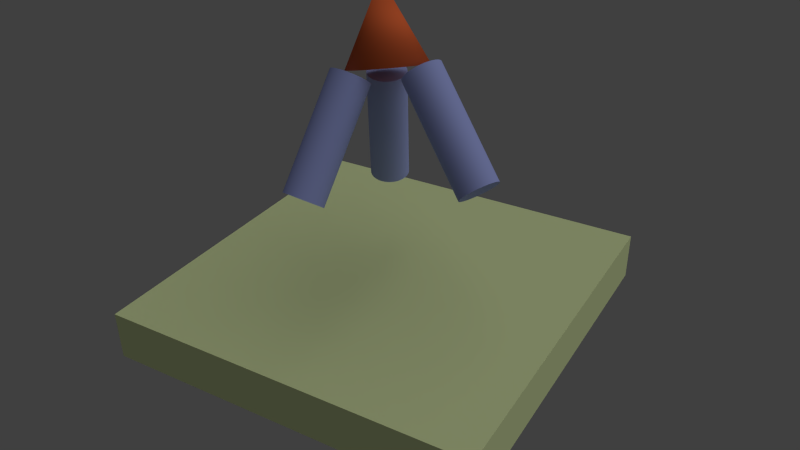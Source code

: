 # Source: compound.blend  (saved by Blender 2.75.0; exported with 4.5.12 LTS)
import bpy
from mathutils import Matrix  # noqa: F401  (used for matrix-valued properties, if any)

bpy.ops.wm.read_factory_settings(use_empty=True)
scene = bpy.context.scene
scene.name = 'Scene'

# ---- collections
col_collection_1 = bpy.data.collections.new('Collection 1'); scene.collection.children.link(col_collection_1)

# ---- materials (node trees are filled in below, after node groups)
mat_material_001 = bpy.data.materials.new('Material.001')
mat_material_001.alpha_threshold = 0.0
mat_material_001.use_transparent_shadow = False
mat_material_001.diffuse_color = (0.8, 0.148, 0.04575, 1.0)
mat_material_001.roughness = 0.5
mat_material_001.specular_intensity = 0.0
mat_material_001.line_color = (0.0, 0.0, 0.0, 1.0)
mat_material_002 = bpy.data.materials.new('Material.002')
mat_material_002.alpha_threshold = 0.0
mat_material_002.use_transparent_shadow = False
mat_material_002.diffuse_color = (0.3584, 0.411, 0.8, 1.0)
mat_material_002.roughness = 0.5
mat_material_002.line_color = (0.0, 0.0, 0.0, 1.0)
mat_material = bpy.data.materials.new('Material')
mat_material.alpha_threshold = 0.0
mat_material.use_transparent_shadow = False
mat_material.diffuse_color = (0.6999, 0.8, 0.4145, 1.0)
mat_material.roughness = 0.5
mat_material.line_color = (0.0, 0.0, 0.0, 1.0)

# ---- material node trees

# ---- world
world_world = bpy.data.worlds.new('World'); scene.world = world_world
world_world.color = (0.05088, 0.05088, 0.05088)
world_world.use_sun_shadow = False
world_world.sun_shadow_jitter_overblur = 0.0
world_world.cycles.sampling_method = 'MANUAL'
world_world.cycles.sample_map_resolution = 256

# ---- cameras
cam_camera = bpy.data.cameras.new('Camera')
cam_camera.sensor_fit = 'VERTICAL'
cam_camera.clip_end = 100.0
cam_camera.lens = 35.0
cam_camera.sensor_width = 32.0
cam_camera.sensor_height = 18.0
cam_camera.ortho_scale = 7.314
cam_camera.lens_unit = 'FOV'
cam_camera.dof.focus_distance = 0.0
cam_camera.dof.aperture_fstop = 128.0

# ---- lights
light_lamp = bpy.data.lights.new('Lamp', 'SUN')
light_lamp.transmission_factor = 0.0
light_lamp.cutoff_distance = 30.0
light_lamp.angle = 1.571
light_lamp.energy = 0.9
light_lamp.shadow_buffer_clip_start = 1.001
light_lamp.shadow_soft_size = 1.0
light_lamp.shadow_cascade_max_distance = 1000.0
light_lamp.cycles.use_multiple_importance_sampling = False

# ---- meshes
me_cone = bpy.data.meshes.new('Cone')
me_cone.from_pydata([(-2.017e-09, 1.0, -0.96), (-2.017e-09, -6.598e-09, 1.04), (0.1951, 0.9808, -0.96), (0.3827, 0.9239, -0.96), (0.5556, 0.8315, -0.96), (0.7071, 0.7071, -0.96), (0.8315, 0.5556, -0.96), (0.9239, 0.3827, -0.96), (0.9808, 0.1951, -0.96), (1.0, 6.89e-08, -0.96), (0.9808, -0.1951, -0.96), (0.9239, -0.3827, -0.96), (0.8315, -0.5556, -0.96), (0.7071, -0.7071, -0.96), (0.5556, -0.8315, -0.96), (0.3827, -0.9239, -0.96), (0.1951, -0.9808, -0.96), (-3.279e-07, -1.0, -0.96), (-0.1951, -0.9808, -0.96), (-0.3827, -0.9239, -0.96), (-0.5556, -0.8315, -0.96), (-0.7071, -0.7071, -0.96), (-0.8315, -0.5556, -0.96), (-0.9239, -0.3827, -0.96), (-0.9808, -0.1951, -0.96), (-1.0, 9.59e-07, -0.96), (-0.9808, 0.1951, -0.96), (-0.9239, 0.3827, -0.96), (-0.8315, 0.5556, -0.96), (-0.7071, 0.7071, -0.96), (-0.5556, 0.8315, -0.96), (-0.3827, 0.9239, -0.96), (-0.1951, 0.9808, -0.96)], [], [(31, 1, 32), (0, 1, 2), (30, 1, 31), (29, 1, 30), (28, 1, 29), (27, 1, 28), (26, 1, 27), (25, 1, 26), (24, 1, 25), (23, 1, 24), (22, 1, 23), (21, 1, 22), (20, 1, 21), (19, 1, 20), (18, 1, 19), (17, 1, 18), (16, 1, 17), (15, 1, 16), (14, 1, 15), (13, 1, 14), (12, 1, 13), (11, 1, 12), (10, 1, 11), (9, 1, 10), (8, 1, 9), (7, 1, 8), (6, 1, 7), (5, 1, 6), (4, 1, 5), (3, 1, 4), (32, 1, 0), (2, 1, 3), (0, 2, 3, 4, 5, 6, 7, 8, 9, 10, 11, 12, 13, 14, 15, 16, 17, 18, 19, 20, 21, 22, 23, 24, 25, 26, 27, 28, 29, 30, 31, 32)])
me_cone.polygons.foreach_set('use_smooth', [1, 1, 1, 1, 1, 1, 1, 1, 1, 1, 1, 1, 1, 1, 1, 1, 1, 1, 1, 1, 1, 1, 1, 1, 1, 1, 1, 1, 1, 1, 1, 1, 0])
me_cone.materials.append(mat_material_001)
me_cone.use_remesh_preserve_volume = False
me_cone.use_remesh_preserve_attributes = False
me_cone.use_mirror_vertex_groups = False
me_cone.update()
me_cylinder = bpy.data.meshes.new('Cylinder')
me_cylinder.from_pydata([(2.678e-08, 0.5, -1.5), (2.678e-08, 0.5, 1.5), (0.09755, 0.4904, -1.5), (0.09755, 0.4904, 1.5), (0.1913, 0.4619, -1.5), (0.1913, 0.4619, 1.5), (0.2778, 0.4157, -1.5), (0.2778, 0.4157, 1.5), (0.3536, 0.3536, -1.5), (0.3536, 0.3536, 1.5), (0.4157, 0.2778, -1.5), (0.4157, 0.2778, 1.5), (0.4619, 0.1913, -1.5), (0.4619, 0.1913, 1.5), (0.4904, 0.09755, -1.5), (0.4904, 0.09755, 1.5), (0.5, 2.054e-07, -1.5), (0.5, 2.054e-07, 1.5), (0.4904, -0.09754, -1.5), (0.4904, -0.09754, 1.5), (0.4619, -0.1913, -1.5), (0.4619, -0.1913, 1.5), (0.4157, -0.2778, -1.5), (0.4157, -0.2778, 1.5), (0.3536, -0.3536, -1.5), (0.3536, -0.3536, 1.5), (0.2778, -0.4157, -1.5), (0.2778, -0.4157, 1.5), (0.1913, -0.4619, -1.5), (0.1913, -0.4619, 1.5), (0.09755, -0.4904, -1.5), (0.09755, -0.4904, 1.5), (-1.361e-07, -0.5, -1.5), (-1.361e-07, -0.5, 1.5), (-0.09755, -0.4904, -1.5), (-0.09755, -0.4904, 1.5), (-0.1913, -0.4619, -1.5), (-0.1913, -0.4619, 1.5), (-0.2778, -0.4157, -1.5), (-0.2778, -0.4157, 1.5), (-0.3536, -0.3536, -1.5), (-0.3536, -0.3536, 1.5), (-0.4157, -0.2778, -1.5), (-0.4157, -0.2778, 1.5), (-0.4619, -0.1913, -1.5), (-0.4619, -0.1913, 1.5), (-0.4904, -0.09754, -1.5), (-0.4904, -0.09754, 1.5), (-0.5, 6.504e-07, -1.5), (-0.5, 6.504e-07, 1.5), (-0.4904, 0.09755, -1.5), (-0.4904, 0.09755, 1.5), (-0.4619, 0.1913, -1.5), (-0.4619, 0.1913, 1.5), (-0.4157, 0.2778, -1.5), (-0.4157, 0.2778, 1.5), (-0.3536, 0.3536, -1.5), (-0.3536, 0.3536, 1.5), (-0.2778, 0.4157, -1.5), (-0.2778, 0.4157, 1.5), (-0.1913, 0.4619, -1.5), (-0.1913, 0.4619, 1.5), (-0.09754, 0.4904, -1.5), (-0.09754, 0.4904, 1.5), (2.678e-08, 0.5, -1.5), (2.678e-08, 0.5, 1.5), (0.09755, 0.4904, -1.5), (0.09755, 0.4904, 1.5), (0.1913, 0.4619, -1.5), (0.1913, 0.4619, 1.5), (0.2778, 0.4157, -1.5), (0.2778, 0.4157, 1.5), (0.3536, 0.3536, -1.5), (0.3536, 0.3536, 1.5), (0.4157, 0.2778, -1.5), (0.4157, 0.2778, 1.5), (0.4619, 0.1913, -1.5), (0.4619, 0.1913, 1.5), (0.4904, 0.09755, -1.5), (0.4904, 0.09755, 1.5), (0.5, 2.054e-07, -1.5), (0.5, 2.054e-07, 1.5), (0.4904, -0.09754, -1.5), (0.4904, -0.09754, 1.5), (0.4619, -0.1913, -1.5), (0.4619, -0.1913, 1.5), (0.4157, -0.2778, -1.5), (0.4157, -0.2778, 1.5), (0.3536, -0.3536, -1.5), (0.3536, -0.3536, 1.5), (0.2778, -0.4157, -1.5), (0.2778, -0.4157, 1.5), (0.1913, -0.4619, -1.5), (0.1913, -0.4619, 1.5), (0.09755, -0.4904, -1.5), (0.09755, -0.4904, 1.5), (-1.361e-07, -0.5, -1.5), (-1.361e-07, -0.5, 1.5), (-0.09755, -0.4904, -1.5), (-0.09755, -0.4904, 1.5), (-0.1913, -0.4619, -1.5), (-0.1913, -0.4619, 1.5), (-0.2778, -0.4157, -1.5), (-0.2778, -0.4157, 1.5), (-0.3536, -0.3536, -1.5), (-0.3536, -0.3536, 1.5), (-0.4157, -0.2778, -1.5), (-0.4157, -0.2778, 1.5), (-0.4619, -0.1913, -1.5), (-0.4619, -0.1913, 1.5), (-0.4904, -0.09754, -1.5), (-0.4904, -0.09754, 1.5), (-0.5, 6.504e-07, -1.5), (-0.5, 6.504e-07, 1.5), (-0.4904, 0.09755, -1.5), (-0.4904, 0.09755, 1.5), (-0.4619, 0.1913, -1.5), (-0.4619, 0.1913, 1.5), (-0.4157, 0.2778, -1.5), (-0.4157, 0.2778, 1.5), (-0.3536, 0.3536, -1.5), (-0.3536, 0.3536, 1.5), (-0.2778, 0.4157, -1.5), (-0.2778, 0.4157, 1.5), (-0.1913, 0.4619, -1.5), (-0.1913, 0.4619, 1.5), (-0.09754, 0.4904, -1.5), (-0.09754, 0.4904, 1.5)], [], [(3, 1, 63, 61, 59, 57, 55, 53, 51, 49, 47, 45, 43, 41, 39, 37, 35, 33, 31, 29, 27, 25, 23, 21, 19, 17, 15, 13, 11, 9, 7, 5), (0, 2, 4, 6, 8, 10, 12, 14, 16, 18, 20, 22, 24, 26, 28, 30, 32, 34, 36, 38, 40, 42, 44, 46, 48, 50, 52, 54, 56, 58, 60, 62), (64, 65, 67, 66), (66, 67, 69, 68), (68, 69, 71, 70), (70, 71, 73, 72), (72, 73, 75, 74), (74, 75, 77, 76), (76, 77, 79, 78), (78, 79, 81, 80), (80, 81, 83, 82), (82, 83, 85, 84), (84, 85, 87, 86), (86, 87, 89, 88), (88, 89, 91, 90), (90, 91, 93, 92), (92, 93, 95, 94), (94, 95, 97, 96), (96, 97, 99, 98), (98, 99, 101, 100), (100, 101, 103, 102), (102, 103, 105, 104), (104, 105, 107, 106), (106, 107, 109, 108), (108, 109, 111, 110), (110, 111, 113, 112), (112, 113, 115, 114), (114, 115, 117, 116), (116, 117, 119, 118), (118, 119, 121, 120), (120, 121, 123, 122), (122, 123, 125, 124), (126, 127, 65, 64), (124, 125, 127, 126)])
me_cylinder.polygons.foreach_set('use_smooth', [0, 0, 1, 1, 1, 1, 1, 1, 1, 1, 1, 1, 1, 1, 1, 1, 1, 1, 1, 1, 1, 1, 1, 1, 1, 1, 1, 1, 1, 1, 1, 1, 1, 1])
me_cylinder.materials.append(mat_material_002)
me_cylinder.use_remesh_preserve_volume = False
me_cylinder.use_remesh_preserve_attributes = False
me_cylinder.use_mirror_vertex_groups = False
me_cylinder.update()
me_plane = bpy.data.meshes.new('Plane')
me_plane.from_pydata([(5.0, -5.0, 0.6595), (-5.0, -5.0, 0.6595), (5.0, 5.0, 0.6595), (-5.0, 5.0, 0.6595), (5.0, -5.0, -0.6595), (-5.0, -5.0, -0.6595), (5.0, 5.0, -0.6595), (-5.0, 5.0, -0.6595)], [], [(1, 0, 2, 3), (5, 7, 6, 4), (0, 4, 6, 2), (3, 7, 5, 1), (2, 6, 7, 3), (1, 5, 4, 0)])
me_plane.materials.append(mat_material)
me_plane.use_remesh_preserve_volume = False
me_plane.use_remesh_preserve_attributes = False
me_plane.use_mirror_vertex_groups = False
me_plane.update()

# ---- objects
ob_cone = bpy.data.objects.new('Cone', me_cone)
ob_cylinder_002 = bpy.data.objects.new('Cylinder.002', me_cylinder)
ob_cylinder_001 = bpy.data.objects.new('Cylinder.001', me_cylinder)
ob_cylinder = bpy.data.objects.new('Cylinder', me_cylinder)
ob_plane = bpy.data.objects.new('Plane', me_plane)
ob_lamp = bpy.data.objects.new('Lamp', light_lamp)
ob_camera = bpy.data.objects.new('Camera', cam_camera)

# ---- transforms, parenting, visibility, modifiers, constraints
ob_cone.location = (2.017e-09, 6.598e-09, 6.793)
ob_cone.rotation_euler = (-0.1868, -0.2655, -0.1876)
ob_cone.lineart.crease_threshold = 0.0
ob_cylinder_002.parent = ob_cone
ob_cylinder_002.location = (-0.5998, -1.532, -2.41)
ob_cylinder_002.rotation_euler = (-2.789e-08, -0.4958, 4.363)
ob_cylinder_002.lineart.crease_threshold = 0.0
ob_cylinder_001.parent = ob_cone
ob_cylinder_001.location = (-1.242, 1.123, -2.41)
ob_cylinder_001.rotation_euler = (2.154e-08, -0.4958, 2.443)
ob_cylinder_001.lineart.crease_threshold = 0.0
ob_cylinder.parent = ob_cone
ob_cylinder.location = (1.754, 6.598e-09, -2.41)
ob_cylinder.rotation_euler = (1.84e-08, -0.4958, -7.268e-08)
ob_cylinder.lineart.crease_threshold = 0.0
ob_plane.location = (0.0, 0.0, -0.6595)
ob_plane.lineart.crease_threshold = 0.0
ob_lamp.location = (4.076, 1.005, 5.904)
ob_lamp.rotation_euler = (0.6503, 0.05522, 1.866)
ob_lamp.lock_rotations_4d = False
ob_lamp.empty_display_type = 'ARROWS'
ob_lamp.color = (0.0, 0.0, 0.0, 0.0)
ob_lamp.hide_viewport = True
ob_lamp.lineart.crease_threshold = 0.0
ob_camera.location = (10.29, -16.56, 12.95)
ob_camera.rotation_euler = (1.039, 0.01044, 0.5342)
ob_camera.lock_rotations_4d = False
ob_camera.empty_display_type = 'ARROWS'
ob_camera.color = (0.0, 0.0, 0.0, 0.0)
ob_camera.display_type = 'WIRE'
ob_camera.lineart.crease_threshold = 0.0

# ---- collection membership
col_collection_1.objects.link(ob_cone)
col_collection_1.objects.link(ob_cylinder_002)
col_collection_1.objects.link(ob_cylinder_001)
col_collection_1.objects.link(ob_cylinder)
col_collection_1.objects.link(ob_plane)
col_collection_1.objects.link(ob_lamp)
col_collection_1.objects.link(ob_camera)

# ---- scene / render settings (as saved in the file)
scene.camera = ob_camera
scene.frame_start = 1; scene.frame_end = 250; scene.frame_set(1)
scene.render.engine = 'BLENDER_EEVEE_NEXT'
scene.render.image_settings.color_mode = 'RGB'
scene.render.image_settings.compression = 90
scene.render.resolution_percentage = 50
scene.render.dither_intensity = 0.0
scene.render.bake_margin = 2
scene.render.bake_bias = 0.0
scene.cycles.use_denoising = False
scene.cycles.samples = 10
scene.cycles.sampling_pattern = 'TABULATED_SOBOL'
scene.cycles.light_sampling_threshold = 0.0
scene.cycles.use_adaptive_sampling = False
scene.cycles.use_light_tree = False
scene.cycles.blur_glossy = 0.0
scene.cycles.volume_bounces = 1
scene.cycles.pixel_filter_type = 'GAUSSIAN'
scene.cycles.sample_clamp_indirect = 0.0
scene.view_settings.view_transform = 'Standard'
bpy.context.view_layer.update()
